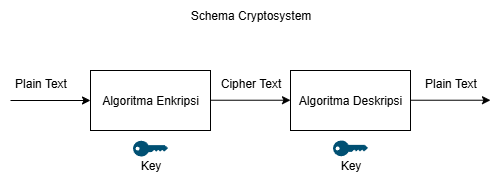

The diagram above was exported from draw.io. Its source (the exported page's mxGraphModel, read from the mxfile embedded in the PNG):
<mxGraphModel dx="534" dy="288" grid="1" gridSize="10" guides="1" tooltips="1" connect="1" arrows="1" fold="1" page="1" pageScale="1" pageWidth="1100" pageHeight="850" math="0" shadow="0">
  <root>
    <mxCell id="0" />
    <mxCell id="1" parent="0" />
    <mxCell id="9QQkLJ6kaL8odKcNULx--1" value="Algoritma Enkripsi" style="rounded=0;whiteSpace=wrap;html=1;" parent="1" vertex="1">
      <mxGeometry x="190" y="240" width="120" height="60" as="geometry" />
    </mxCell>
    <mxCell id="9QQkLJ6kaL8odKcNULx--2" value="Algoritma Deskripsi" style="rounded=0;whiteSpace=wrap;html=1;" parent="1" vertex="1">
      <mxGeometry x="390" y="240" width="120" height="60" as="geometry" />
    </mxCell>
    <mxCell id="9QQkLJ6kaL8odKcNULx--3" value="" style="endArrow=classic;html=1;rounded=0;" parent="1" edge="1">
      <mxGeometry width="50" height="50" relative="1" as="geometry">
        <mxPoint x="110" y="270" as="sourcePoint" />
        <mxPoint x="190" y="270" as="targetPoint" />
      </mxGeometry>
    </mxCell>
    <mxCell id="9QQkLJ6kaL8odKcNULx--4" value="" style="endArrow=classic;html=1;rounded=0;" parent="1" edge="1">
      <mxGeometry width="50" height="50" relative="1" as="geometry">
        <mxPoint x="310" y="269.73" as="sourcePoint" />
        <mxPoint x="390" y="269.73" as="targetPoint" />
      </mxGeometry>
    </mxCell>
    <mxCell id="9QQkLJ6kaL8odKcNULx--5" value="" style="endArrow=classic;html=1;rounded=0;" parent="1" edge="1">
      <mxGeometry width="50" height="50" relative="1" as="geometry">
        <mxPoint x="510" y="269.73" as="sourcePoint" />
        <mxPoint x="590" y="269.73" as="targetPoint" />
      </mxGeometry>
    </mxCell>
    <mxCell id="9QQkLJ6kaL8odKcNULx--6" value="Plain Text" style="text;html=1;align=center;verticalAlign=middle;resizable=0;points=[];autosize=1;strokeColor=none;fillColor=none;" parent="1" vertex="1">
      <mxGeometry x="100" y="238" width="80" height="30" as="geometry" />
    </mxCell>
    <mxCell id="9QQkLJ6kaL8odKcNULx--7" value="Cipher Text" style="text;html=1;align=center;verticalAlign=middle;resizable=0;points=[];autosize=1;strokeColor=none;fillColor=none;" parent="1" vertex="1">
      <mxGeometry x="310" y="238" width="80" height="30" as="geometry" />
    </mxCell>
    <mxCell id="9QQkLJ6kaL8odKcNULx--8" value="Plain Text" style="text;html=1;align=center;verticalAlign=middle;resizable=0;points=[];autosize=1;strokeColor=none;fillColor=none;" parent="1" vertex="1">
      <mxGeometry x="510" y="238" width="80" height="30" as="geometry" />
    </mxCell>
    <mxCell id="9QQkLJ6kaL8odKcNULx--10" value="" style="points=[[0,0.5,0],[0.24,0,0],[0.5,0.28,0],[0.995,0.475,0],[0.5,0.72,0],[0.24,1,0]];verticalLabelPosition=bottom;sketch=0;html=1;verticalAlign=top;aspect=fixed;align=center;pointerEvents=1;shape=mxgraph.cisco19.key;fillColor=#005073;strokeColor=none;" parent="1" vertex="1">
      <mxGeometry x="432.5" y="310" width="35" height="15.75" as="geometry" />
    </mxCell>
    <mxCell id="9QQkLJ6kaL8odKcNULx--11" value="Key" style="text;html=1;align=center;verticalAlign=middle;resizable=0;points=[];autosize=1;strokeColor=none;fillColor=none;" parent="1" vertex="1">
      <mxGeometry x="230" y="320" width="40" height="30" as="geometry" />
    </mxCell>
    <mxCell id="9QQkLJ6kaL8odKcNULx--12" value="Key" style="text;html=1;align=center;verticalAlign=middle;resizable=0;points=[];autosize=1;strokeColor=none;fillColor=none;" parent="1" vertex="1">
      <mxGeometry x="430" y="320" width="40" height="30" as="geometry" />
    </mxCell>
    <mxCell id="9QQkLJ6kaL8odKcNULx--13" value="" style="points=[[0,0.5,0],[0.24,0,0],[0.5,0.28,0],[0.995,0.475,0],[0.5,0.72,0],[0.24,1,0]];verticalLabelPosition=bottom;sketch=0;html=1;verticalAlign=top;aspect=fixed;align=center;pointerEvents=1;shape=mxgraph.cisco19.key;fillColor=#005073;strokeColor=none;" parent="1" vertex="1">
      <mxGeometry x="232.5" y="310.25" width="35" height="15.75" as="geometry" />
    </mxCell>
    <mxCell id="1V2oBX5z-SQVhpi-UvkD-2" value="Schema Cryptosystem" style="text;html=1;align=center;verticalAlign=middle;resizable=0;points=[];autosize=1;strokeColor=none;fillColor=none;" vertex="1" parent="1">
      <mxGeometry x="280" y="170" width="140" height="30" as="geometry" />
    </mxCell>
  </root>
</mxGraphModel>